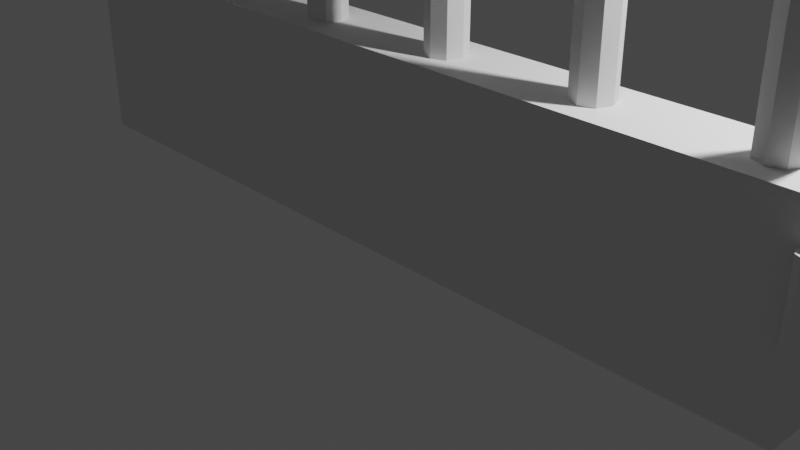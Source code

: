 # Source: Porte_metal.blend  (saved by Blender 3.4.6; exported with 4.5.12 LTS)
import bpy
from mathutils import Matrix  # noqa: F401  (used for matrix-valued properties, if any)

bpy.ops.wm.read_factory_settings(use_empty=True)
scene = bpy.context.scene
scene.name = 'Scene'

# ---- collections
col_collection = bpy.data.collections.new('Collection'); scene.collection.children.link(col_collection)
col_collection_2 = bpy.data.collections.new('Collection 2'); scene.collection.children.link(col_collection_2)

# ---- world
world_world = bpy.data.worlds.new('World'); scene.world = world_world
world_world.use_nodes = True; world_world.node_tree.nodes.clear()
_N = world_world.node_tree.nodes; _L = world_world.node_tree.links
n0 = _N.new('ShaderNodeOutputWorld'); n0.name = 'World Output'; n0.location = (300, 300)
n1 = _N.new('ShaderNodeBackground'); n1.name = 'Background'; n1.location = (10, 300)
n1.inputs[0].default_value = (0.05088, 0.05088, 0.05088, 1.0)
_L.new(n1.outputs[0], n0.inputs[0])
n0.is_active_output = True
world_world.color = (0.05088, 0.05088, 0.05088)
world_world.use_sun_shadow = False
world_world.sun_shadow_jitter_overblur = 0.0

# ---- cameras
cam_camera = bpy.data.cameras.new('Camera')
cam_camera.clip_end = 100.0
cam_camera.ortho_scale = 7.314

# ---- lights
light_light = bpy.data.lights.new('Light', 'POINT')
light_light.transmission_factor = 0.0
light_light.energy = 1000.0
light_light.shadow_soft_size = 0.1
light_light.shadow_maximum_resolution = 0.006
light_light.use_absolute_resolution = True

# ---- meshes
me_cube_001 = bpy.data.meshes.new('Cube.001')
me_cube_001.from_pydata([(-11.3, -1.0, -1.0), (-11.3, -1.0, 1.0), (-11.3, 1.0, -1.0), (-11.3, 1.0, 1.0), (11.4, -1.0, -1.0), (11.4, -1.0, 1.0), (11.4, 1.0, -1.0), (11.4, 1.0, 1.0), (-11.3, -1.0, 14.04), (-11.3, -1.0, 16.04), (-11.3, 1.0, 14.04), (-11.3, 1.0, 16.04), (11.4, -1.0, 14.04), (11.4, -1.0, 16.04), (11.4, 1.0, 14.04), (11.4, 1.0, 16.04)], [], [(0, 1, 3, 2), (2, 3, 7, 6), (6, 7, 5, 4), (4, 5, 1, 0), (2, 6, 4, 0), (7, 3, 1, 5), (10, 11, 15, 14), (14, 15, 13, 12), (10, 14, 12, 8), (15, 11, 9, 13), (13, 9, 8, 12), (10, 8, 9, 11)])
_uv = me_cube_001.uv_layers.new(name='UVMap')
_uv.uv.foreach_set('vector', [0.375, 1.0, 0.625, 1.0, 0.875, 0.5, 0.375, 0.25, 0.375, 0.25, 0.875, 0.5, 0.625, 0.5, 0.375, 0.5, 0.375, 0.5, 0.625, 0.5, 0.625, 0.75, 0.375, 0.75, 0.375, 0.75, 0.625, 0.75, 0.625, 1.0, 0.375, 1.0, 0.125, 0.5, 0.375, 0.5, 0.375, 0.75, 0.125, 0.75, 0.625, 0.5, 0.875, 0.5, 0.875, 0.75, 0.625, 0.75, 0.375, 0.25, 0.875, 0.5, 0.625, 0.5, 0.375, 0.5, 0.375, 0.5, 0.625, 0.5, 0.625, 0.75, 0.375, 0.75, 0.125, 0.5, 0.375, 0.5, 0.375, 0.75, 0.125, 0.75, 0.625, 0.5, 0.875, 0.5, 0.875, 0.75, 0.625, 0.75, 0.625, 0.75, 0.875, 0.75, 0.125, 0.75, 0.375, 0.75, 0.375, 0.25, 0.125, 0.75, 0.875, 0.75, 0.875, 0.5])
me_cube_001.update()
me_cylinder = bpy.data.meshes.new('Cylinder')
me_cylinder.from_pydata([(0.0, 0.2, -8.325), (0.0, 0.2, 8.325), (0.1414, 0.1414, -8.325), (0.1414, 0.1414, 8.325), (0.2, 0.0, -8.325), (0.2, 0.0, 8.325), (0.1414, -0.1414, -8.325), (0.1414, -0.1414, 8.325), (0.0, -0.2, -8.325), (0.0, -0.2, 8.325), (-0.1414, -0.1414, -8.325), (-0.1414, -0.1414, 8.325), (-0.2, 0.0, -8.325), (-0.2, 0.0, 8.325), (-0.1414, 0.1414, -8.325), (-0.1414, 0.1414, 8.325)], [], [(0, 1, 3, 2), (2, 3, 5, 4), (4, 5, 7, 6), (6, 7, 9, 8), (8, 9, 11, 10), (10, 11, 13, 12), (3, 1, 15, 13, 11, 9, 7, 5), (12, 13, 15, 14), (14, 15, 1, 0), (0, 2, 4, 6, 8, 10, 12, 14)])
_uv = me_cylinder.uv_layers.new(name='UVMap')
_uv.uv.foreach_set('vector', [1.0, 0.5, 1.0, 1.0, 0.875, 1.0, 0.875, 0.5, 0.875, 0.5, 0.875, 1.0, 0.75, 1.0, 0.75, 0.5, 0.75, 0.5, 0.75, 1.0, 0.625, 1.0, 0.625, 0.5, 0.625, 0.5, 0.625, 1.0, 0.5, 1.0, 0.5, 0.5, 0.5, 0.5, 0.5, 1.0, 0.375, 1.0, 0.375, 0.5, 0.375, 0.5, 0.375, 1.0, 0.25, 1.0, 0.25, 0.5, 0.4197, 0.4197, 0.25, 0.49, 0.08029, 0.4197, 0.01, 0.25, 0.08029, 0.08029, 0.25, 0.01, 0.4197, 0.08029, 0.49, 0.25, 0.25, 0.5, 0.25, 1.0, 0.125, 1.0, 0.125, 0.5, 0.125, 0.5, 0.125, 1.0, 0.0, 1.0, 0.0, 0.5, 0.75, 0.49, 0.9197, 0.4197, 0.99, 0.25, 0.9197, 0.08029, 0.75, 0.01, 0.5803, 0.08029, 0.51, 0.25, 0.5803, 0.4197])
me_cylinder.update()
me_cube_002 = bpy.data.meshes.new('Cube.002')
me_cube_002.from_pydata([(-1.0, -1.0, -1.0), (-1.0, -1.0, 1.0), (-1.0, 1.0, -1.0), (-1.0, 1.0, 1.0), (2.514, -1.0, -1.0), (1.0, -1.0, 1.0), (2.514, 1.0, -1.0), (1.0, 1.0, 1.0), (0.006155, -1.0, 0.2338), (0.1857, -1.0, 0.09752), (0.1857, -1.0, -0.1003), (-0.1403, -1.0, -0.1003), (-0.1403, -1.0, 0.09312), (0.006155, 1.0, 0.2338), (0.1857, 1.0, 0.09752), (0.1857, 1.0, -0.1003), (-0.1403, 1.0, -0.1003), (-0.1403, 1.0, 0.09312), (0.09687, 1.0, -0.1699), (-0.07593, -1.0, -0.1621), (0.09687, -1.0, -0.1699), (-0.07593, 1.0, -0.1621), (0.09649, -1.0, -0.4229), (-0.07672, -1.0, -0.4229), (0.09649, 1.0, -0.4229), (-0.07672, 1.0, -0.4229)], [], [(0, 1, 3, 2), (2, 3, 17, 16, 21, 25, 24, 18, 15, 14, 7, 6), (6, 7, 5, 4), (4, 5, 9, 10, 20, 22, 23, 19, 11, 0), (2, 6, 4, 0), (7, 3, 1, 5), (0, 11, 12, 8, 9, 5, 1), (7, 14, 13, 17, 3), (14, 15, 10, 9), (15, 18, 20, 10), (18, 24, 22, 20), (24, 25, 23, 22), (25, 21, 19, 23), (21, 16, 11, 19), (16, 17, 12, 11), (17, 13, 8, 12), (13, 14, 9, 8)])
_uv = me_cube_002.uv_layers.new(name='UVMap')
_uv.uv.foreach_set('vector', [0.375, 0.0, 0.625, 0.0, 0.625, 0.25, 0.375, 0.25, 0.375, 0.25, 0.625, 0.25, 0.5116, 0.3341, 0.4875, 0.3302, 0.4797, 0.3346, 0.4471, 0.3282, 0.4471, 0.3434, 0.4788, 0.3503, 0.4875, 0.36, 0.5122, 0.3661, 0.625, 0.5, 0.375, 0.5, 0.375, 0.5, 0.625, 0.5, 0.625, 0.75, 0.375, 0.75, 0.375, 0.75, 0.625, 0.75, 0.5122, 0.8839, 0.4875, 0.89, 0.4788, 0.8997, 0.4471, 0.9051, 0.4471, 0.9195, 0.4797, 0.9154, 0.4875, 0.9198, 0.375, 1.0, 0.125, 0.5, 0.375, 0.5, 0.375, 0.75, 0.125, 0.75, 0.625, 0.5, 0.875, 0.5, 0.875, 0.75, 0.625, 0.75, 0.375, 1.0, 0.4875, 0.9198, 0.5116, 0.9159, 0.5292, 0.8978, 0.5122, 0.8839, 0.625, 0.75, 0.625, 1.0, 0.625, 0.5, 0.5122, 0.3661, 0.5292, 0.3522, 0.5116, 0.3341, 0.625, 0.25, 0.5122, 0.3661, 0.4875, 0.36, 0.4875, 0.89, 0.5122, 0.8839, 0.4875, 0.36, 0.4788, 0.3503, 0.4788, 0.8997, 0.4875, 0.89, 0.4788, 0.3503, 0.4471, 0.3434, 0.4471, 0.9051, 0.4788, 0.8997, 0.4471, 0.3434, 0.4471, 0.3282, 0.4471, 0.9195, 0.4471, 0.9051, 0.4471, 0.3282, 0.4797, 0.3346, 0.4797, 0.9154, 0.4471, 0.9195, 0.4797, 0.3346, 0.4875, 0.3302, 0.4875, 0.9198, 0.4797, 0.9154, 0.4875, 0.3302, 0.5116, 0.3341, 0.5116, 0.9159, 0.4875, 0.9198, 0.5116, 0.3341, 0.5292, 0.3522, 0.5292, 0.8978, 0.5116, 0.9159, 0.5292, 0.3522, 0.5122, 0.3661, 0.5122, 0.8839, 0.5292, 0.8978])
me_cube_002.update()
me_cylinder_001 = bpy.data.meshes.new('Cylinder.001')
me_cylinder_001.from_pydata([(0.0, 0.1, -0.39), (0.0, 0.1, 0.39), (0.07071, 0.07071, -0.39), (0.07071, 0.07071, 0.39), (0.1, 0.0, -0.39), (0.1, 0.0, 0.39), (0.07071, -0.07071, -0.39), (0.07071, -0.07071, 0.39), (0.0, -0.1, -0.39), (0.0, -0.1, 0.39), (-0.07071, -0.07071, -0.39), (-0.07071, -0.07071, 0.39), (-0.1, 0.0, -0.39), (-0.1, 0.0, 0.39), (-0.07071, 0.07071, -0.39), (-0.07071, 0.07071, 0.39)], [], [(0, 1, 3, 2), (2, 3, 5, 4), (4, 5, 7, 6), (6, 7, 9, 8), (8, 9, 11, 10), (10, 11, 13, 12), (3, 1, 15, 13, 11, 9, 7, 5), (12, 13, 15, 14), (14, 15, 1, 0), (0, 2, 4, 6, 8, 10, 12, 14)])
_uv = me_cylinder_001.uv_layers.new(name='UVMap')
_uv.uv.foreach_set('vector', [1.0, 0.5, 1.0, 1.0, 0.875, 1.0, 0.875, 0.5, 0.875, 0.5, 0.875, 1.0, 0.75, 1.0, 0.75, 0.5, 0.75, 0.5, 0.75, 1.0, 0.625, 1.0, 0.625, 0.5, 0.625, 0.5, 0.625, 1.0, 0.5, 1.0, 0.5, 0.5, 0.5, 0.5, 0.5, 1.0, 0.375, 1.0, 0.375, 0.5, 0.375, 0.5, 0.375, 1.0, 0.25, 1.0, 0.25, 0.5, 0.4197, 0.4197, 0.25, 0.49, 0.08029, 0.4197, 0.01, 0.25, 0.08029, 0.08029, 0.25, 0.01, 0.4197, 0.08029, 0.49, 0.25, 0.25, 0.5, 0.25, 1.0, 0.125, 1.0, 0.125, 0.5, 0.125, 0.5, 0.125, 1.0, 0.0, 1.0, 0.0, 0.5, 0.75, 0.49, 0.9197, 0.4197, 0.99, 0.25, 0.9197, 0.08029, 0.75, 0.01, 0.5803, 0.08029, 0.51, 0.25, 0.5803, 0.4197])
me_cylinder_001.update()
me_cylinder_002 = bpy.data.meshes.new('Cylinder.002')
me_cylinder_002.from_pydata([(0.0, 0.1, -0.39), (0.0, 0.1, 0.39), (0.07071, 0.07071, -0.39), (0.07071, 0.07071, 0.39), (0.1, 0.0, -0.39), (0.1, 0.0, 0.39), (0.07071, -0.07071, -0.39), (0.07071, -0.07071, 0.39), (0.0, -0.1, -0.39), (0.0, -0.1, 0.39), (-0.07071, -0.07071, -0.39), (-0.07071, -0.07071, 0.39), (-0.1, 0.0, -0.39), (-0.1, 0.0, 0.39), (-0.07071, 0.07071, -0.39), (-0.07071, 0.07071, 0.39)], [], [(0, 1, 3, 2), (2, 3, 5, 4), (4, 5, 7, 6), (6, 7, 9, 8), (8, 9, 11, 10), (10, 11, 13, 12), (3, 1, 15, 13, 11, 9, 7, 5), (12, 13, 15, 14), (14, 15, 1, 0), (0, 2, 4, 6, 8, 10, 12, 14)])
_uv = me_cylinder_002.uv_layers.new(name='UVMap')
_uv.uv.foreach_set('vector', [1.0, 0.5, 1.0, 1.0, 0.875, 1.0, 0.875, 0.5, 0.875, 0.5, 0.875, 1.0, 0.75, 1.0, 0.75, 0.5, 0.75, 0.5, 0.75, 1.0, 0.625, 1.0, 0.625, 0.5, 0.625, 0.5, 0.625, 1.0, 0.5, 1.0, 0.5, 0.5, 0.5, 0.5, 0.5, 1.0, 0.375, 1.0, 0.375, 0.5, 0.375, 0.5, 0.375, 1.0, 0.25, 1.0, 0.25, 0.5, 0.4197, 0.4197, 0.25, 0.49, 0.08029, 0.4197, 0.01, 0.25, 0.08029, 0.08029, 0.25, 0.01, 0.4197, 0.08029, 0.49, 0.25, 0.25, 0.5, 0.25, 1.0, 0.125, 1.0, 0.125, 0.5, 0.125, 0.5, 0.125, 1.0, 0.0, 1.0, 0.0, 0.5, 0.75, 0.49, 0.9197, 0.4197, 0.99, 0.25, 0.9197, 0.08029, 0.75, 0.01, 0.5803, 0.08029, 0.51, 0.25, 0.5803, 0.4197])
me_cylinder_002.update()

# ---- objects
ob_light = bpy.data.objects.new('Light', light_light)
ob_camera = bpy.data.objects.new('Camera', cam_camera)
ob_cube = bpy.data.objects.new('Cube', me_cube_001)
ob_cylinder = bpy.data.objects.new('Cylinder', me_cylinder)
ob_cube_001 = bpy.data.objects.new('Cube.001', me_cube_002)
ob_cylinder_001 = bpy.data.objects.new('Cylinder.001', me_cylinder_001)
ob_cylinder_002 = bpy.data.objects.new('Cylinder.002', me_cylinder_002)

# ---- transforms, parenting, visibility, modifiers, constraints
ob_light.location = (4.166, 0.7895, 5.878)
ob_light.rotation_euler = (0.6503, 0.05522, 1.866)
ob_light.scale = (0.9456, 0.9456, 0.9456)
ob_light.lock_rotations_4d = False
ob_light.empty_display_type = 'ARROWS'
ob_light.color = (0.0, 0.0, 0.0, 0.0)
ob_light.lineart.crease_threshold = 0.0
ob_camera.location = (7.27, -6.71, 4.984)
ob_camera.rotation_euler = (1.109, 0.0, 0.8149)
ob_camera.scale = (0.9456, 0.9456, 0.9456)
ob_camera.lock_rotations_4d = False
ob_camera.empty_display_type = 'ARROWS'
ob_camera.color = (0.0, 0.0, 0.0, 0.0)
ob_camera.display_type = 'WIRE'
ob_camera.lineart.crease_threshold = 0.0
ob_cube.location = (0.0, 0.0, 1.0)
ob_cube.scale = (0.39, 0.41, 1.0)
ob_cylinder.location = (3.945, -0.004043, 8.656)
_m = ob_cylinder.modifiers.new('Array', 'ARRAY')
_m.count = 6
_m.relative_offset_displace = (-4.0, 0.0, 0.0)
ob_cube_001.location = (-3.721, 0.0, 8.457)
ob_cube_001.scale = (0.67, 0.21, 0.72)
ob_cylinder_001.location = (4.484, -0.46, 15.7)
ob_cylinder_002.location = (4.484, -0.46, 1.246)

# ---- collection membership
col_collection.objects.link(ob_light)
col_collection.objects.link(ob_camera)
col_collection_2.objects.link(ob_cube)
col_collection_2.objects.link(ob_cylinder)
col_collection_2.objects.link(ob_cube_001)
col_collection_2.objects.link(ob_cylinder_001)
col_collection_2.objects.link(ob_cylinder_002)

# ---- scene / render settings (as saved in the file)
scene.camera = ob_camera
scene.frame_start = 1; scene.frame_end = 250; scene.frame_set(0)
scene.render.engine = 'BLENDER_EEVEE_NEXT'
scene.cycles.sampling_pattern = 'TABULATED_SOBOL'
scene.cycles.use_light_tree = False
scene.view_settings.view_transform = 'Filmic'
bpy.context.view_layer.update()
